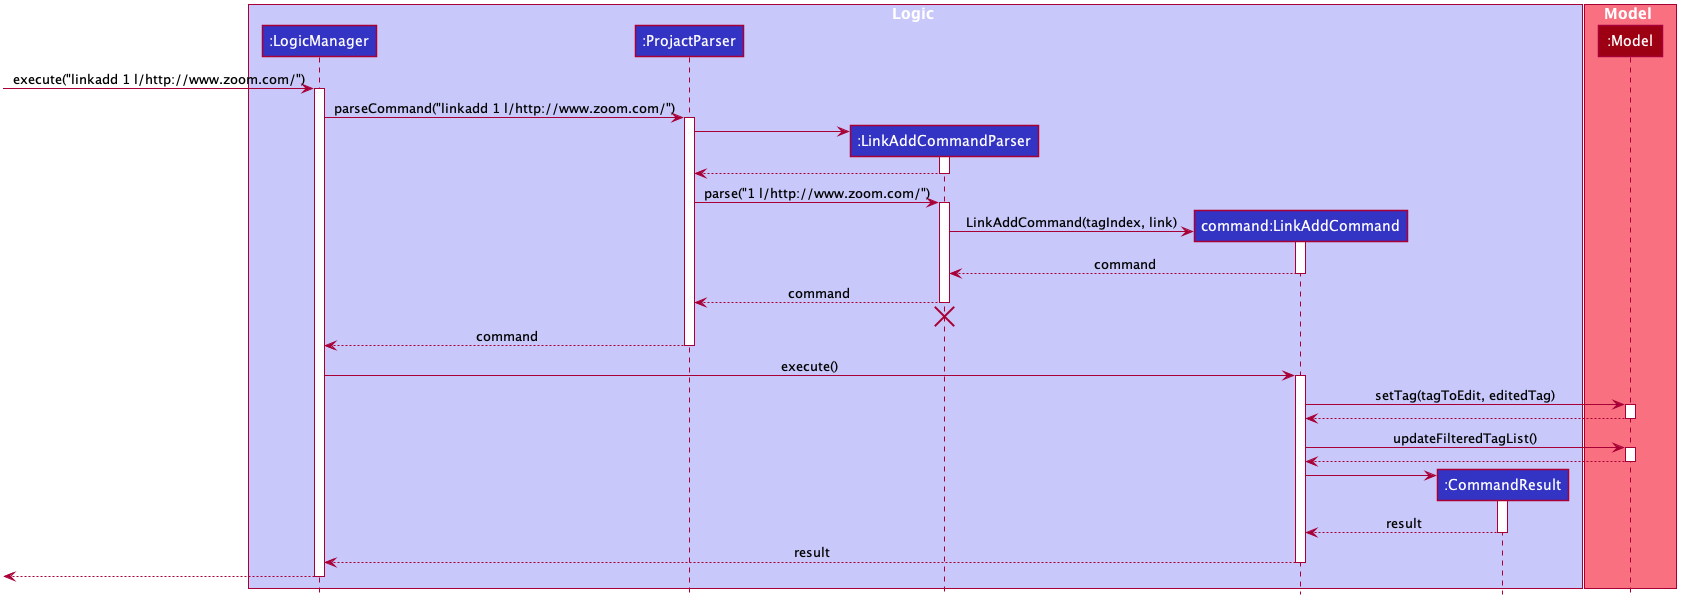

The diagram above was rendered by PlantUML. Its source (embedded in the PNG):
@startuml








skinparam BackgroundColor #FFFFFFF

skinparam Shadowing false

skinparam Class {
    FontColor #FFFFFF
    BorderThickness 1
    BorderColor #FFFFFF
    StereotypeFontColor #FFFFFF
    FontName Arial
}

skinparam Actor {
    BorderColor #000000
    Color #000000
    FontName Arial
}

skinparam Sequence {
    MessageAlign center
    BoxFontSize 15
    BoxPadding 0
    BoxFontColor #FFFFFF
    FontName Arial
}

skinparam Participant {
    FontColor #FFFFFFF
    Padding 20
}

skinparam MinClassWidth 50
skinparam ParticipantPadding 10
skinparam Shadowing false
skinparam DefaultTextAlignment center
skinparam packageStyle Rectangle

hide footbox
hide members
hide circle
box Logic #C8C8FA
participant ":LogicManager" as LogicManager #3333C4
participant ":ProjactParser" as ProjactParser #3333C4
participant ":LinkAddCommandParser" as LinkAddCommandParser #3333C4
participant "command:LinkAddCommand" as LinkAddCommand #3333C4
participant ":CommandResult" as CommandResult #3333C4
end box

box Model #F97181
participant ":Model" as Model #9D0012
end box

[-> LogicManager : execute("linkadd 1 l/http://www.zoom.com/")
activate LogicManager

LogicManager -> ProjactParser : parseCommand("linkadd 1 l/http://www.zoom.com/")
activate ProjactParser

create LinkAddCommandParser
ProjactParser -> LinkAddCommandParser
activate LinkAddCommandParser
LinkAddCommandParser --> ProjactParser

deactivate LinkAddCommandParser
ProjactParser -> LinkAddCommandParser : parse("1 l/http://www.zoom.com/")
activate LinkAddCommandParser

create LinkAddCommand
LinkAddCommandParser -> LinkAddCommand : LinkAddCommand(tagIndex, link)
activate LinkAddCommand

LinkAddCommand --> LinkAddCommandParser : command
deactivate LinkAddCommand

LinkAddCommandParser --> ProjactParser : command
deactivate LinkAddCommandParser
LinkAddCommandParser -[hidden]-> ProjactParser
destroy LinkAddCommandParser

ProjactParser --> LogicManager : command
deactivate ProjactParser

LogicManager -> LinkAddCommand : execute()
activate LinkAddCommand

LinkAddCommand -> Model : setTag(tagToEdit, editedTag)
activate Model
Model ---> LinkAddCommand
deactivate Model

LinkAddCommand -> Model : updateFilteredTagList()
activate Model
Model ---> LinkAddCommand
deactivate Model

create CommandResult
LinkAddCommand -> CommandResult
activate CommandResult
CommandResult ---> LinkAddCommand : result
deactivate CommandResult

LinkAddCommand --> LogicManager : result
deactivate LinkAddCommand

LogicManager -->[
deactivate LogicManager

@enduml